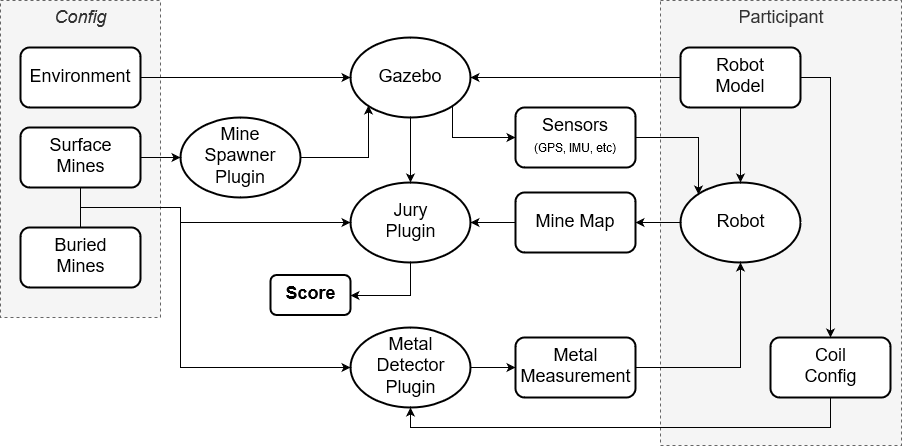

The diagram above was exported from draw.io. Its source (the exported page's mxGraphModel, read from the mxfile embedded in the PNG):
<mxGraphModel dx="782" dy="410" grid="1" gridSize="10" guides="1" tooltips="1" connect="1" arrows="1" fold="1" page="1" pageScale="1" pageWidth="827" pageHeight="1169" math="0" shadow="0">
  <root>
    <mxCell id="0" />
    <mxCell id="1" parent="0" />
    <mxCell id="8XxEg1_wMElP5BROkP3S-40" value="Participant" style="rounded=0;whiteSpace=wrap;html=1;strokeWidth=1;fontSize=18;verticalAlign=top;dashed=1;fillColor=#f5f5f5;strokeColor=#666666;fontColor=#333333;" parent="1" vertex="1">
      <mxGeometry x="840" y="33" width="241" height="445" as="geometry" />
    </mxCell>
    <mxCell id="8XxEg1_wMElP5BROkP3S-39" value="&lt;i&gt;Config&lt;/i&gt;" style="rounded=0;whiteSpace=wrap;html=1;strokeWidth=1;fontSize=18;verticalAlign=top;dashed=1;fillColor=#f5f5f5;strokeColor=#666666;fontColor=#333333;" parent="1" vertex="1">
      <mxGeometry x="180" y="33" width="160" height="317" as="geometry" />
    </mxCell>
    <mxCell id="8XxEg1_wMElP5BROkP3S-9" style="edgeStyle=orthogonalEdgeStyle;rounded=0;orthogonalLoop=1;jettySize=auto;html=1;exitX=1;exitY=0.5;exitDx=0;exitDy=0;entryX=0;entryY=0.5;entryDx=0;entryDy=0;fontSize=18;" parent="1" source="8XxEg1_wMElP5BROkP3S-1" target="8XxEg1_wMElP5BROkP3S-5" edge="1">
      <mxGeometry relative="1" as="geometry" />
    </mxCell>
    <mxCell id="8XxEg1_wMElP5BROkP3S-18" style="edgeStyle=orthogonalEdgeStyle;rounded=0;orthogonalLoop=1;jettySize=auto;html=1;exitX=0.5;exitY=1;exitDx=0;exitDy=0;entryX=0.5;entryY=0;entryDx=0;entryDy=0;startArrow=none;startFill=0;endArrow=none;endFill=0;fontSize=18;" parent="1" source="8XxEg1_wMElP5BROkP3S-1" target="8XxEg1_wMElP5BROkP3S-2" edge="1">
      <mxGeometry relative="1" as="geometry" />
    </mxCell>
    <mxCell id="8XxEg1_wMElP5BROkP3S-1" value="&lt;div style=&quot;font-size: 18px&quot;&gt;&lt;font style=&quot;font-size: 18px&quot;&gt;Surface&lt;/font&gt;&lt;/div&gt;&lt;div style=&quot;font-size: 18px&quot;&gt;&lt;font style=&quot;font-size: 18px&quot;&gt;Mines&lt;br&gt;&lt;/font&gt;&lt;/div&gt;" style="rounded=1;whiteSpace=wrap;html=1;strokeWidth=2;" parent="1" vertex="1">
      <mxGeometry x="200" y="160" width="120" height="60" as="geometry" />
    </mxCell>
    <mxCell id="8XxEg1_wMElP5BROkP3S-2" value="&lt;div style=&quot;font-size: 18px&quot;&gt;&lt;font style=&quot;font-size: 18px&quot;&gt;Buried&lt;/font&gt;&lt;/div&gt;&lt;div style=&quot;font-size: 18px&quot;&gt;&lt;font style=&quot;font-size: 18px&quot;&gt;Mines&lt;br&gt;&lt;/font&gt;&lt;/div&gt;" style="rounded=1;whiteSpace=wrap;html=1;strokeWidth=2;" parent="1" vertex="1">
      <mxGeometry x="200" y="260" width="120" height="60" as="geometry" />
    </mxCell>
    <mxCell id="8XxEg1_wMElP5BROkP3S-8" style="edgeStyle=orthogonalEdgeStyle;rounded=0;orthogonalLoop=1;jettySize=auto;html=1;exitX=1;exitY=0.5;exitDx=0;exitDy=0;entryX=0;entryY=0.5;entryDx=0;entryDy=0;fontSize=18;" parent="1" source="8XxEg1_wMElP5BROkP3S-3" target="8XxEg1_wMElP5BROkP3S-4" edge="1">
      <mxGeometry relative="1" as="geometry" />
    </mxCell>
    <mxCell id="8XxEg1_wMElP5BROkP3S-3" value="&lt;div style=&quot;font-size: 18px;&quot;&gt;Environment&lt;/div&gt;" style="rounded=1;whiteSpace=wrap;html=1;fontSize=18;strokeWidth=2;" parent="1" vertex="1">
      <mxGeometry x="200" y="80" width="120" height="60" as="geometry" />
    </mxCell>
    <mxCell id="8XxEg1_wMElP5BROkP3S-17" style="edgeStyle=orthogonalEdgeStyle;rounded=0;orthogonalLoop=1;jettySize=auto;html=1;exitX=0.5;exitY=1;exitDx=0;exitDy=0;entryX=0.5;entryY=0;entryDx=0;entryDy=0;startArrow=none;startFill=0;endArrow=classic;endFill=1;fontSize=18;" parent="1" source="8XxEg1_wMElP5BROkP3S-4" target="8XxEg1_wMElP5BROkP3S-6" edge="1">
      <mxGeometry relative="1" as="geometry" />
    </mxCell>
    <mxCell id="8XxEg1_wMElP5BROkP3S-42" style="edgeStyle=orthogonalEdgeStyle;rounded=0;orthogonalLoop=1;jettySize=auto;html=1;exitX=1;exitY=1;exitDx=0;exitDy=0;entryX=0;entryY=0.5;entryDx=0;entryDy=0;startArrow=none;startFill=0;endArrow=classic;endFill=1;fontSize=18;" parent="1" source="8XxEg1_wMElP5BROkP3S-4" target="8XxEg1_wMElP5BROkP3S-41" edge="1">
      <mxGeometry relative="1" as="geometry">
        <Array as="points">
          <mxPoint x="632" y="170" />
        </Array>
      </mxGeometry>
    </mxCell>
    <mxCell id="8XxEg1_wMElP5BROkP3S-4" value="Gazebo" style="ellipse;whiteSpace=wrap;html=1;fontSize=18;strokeWidth=2;" parent="1" vertex="1">
      <mxGeometry x="530" y="70" width="120" height="80" as="geometry" />
    </mxCell>
    <mxCell id="8XxEg1_wMElP5BROkP3S-10" style="edgeStyle=orthogonalEdgeStyle;rounded=0;orthogonalLoop=1;jettySize=auto;html=1;exitX=1;exitY=0.5;exitDx=0;exitDy=0;entryX=0;entryY=1;entryDx=0;entryDy=0;fontSize=18;" parent="1" source="8XxEg1_wMElP5BROkP3S-5" target="8XxEg1_wMElP5BROkP3S-4" edge="1">
      <mxGeometry relative="1" as="geometry">
        <Array as="points">
          <mxPoint x="548" y="190" />
        </Array>
      </mxGeometry>
    </mxCell>
    <mxCell id="8XxEg1_wMElP5BROkP3S-5" value="&lt;div&gt;Mine&lt;/div&gt;&lt;div&gt;Spawner&lt;/div&gt;&lt;div&gt;Plugin&lt;br&gt;&lt;/div&gt;" style="ellipse;whiteSpace=wrap;html=1;fontSize=18;strokeWidth=2;" parent="1" vertex="1">
      <mxGeometry x="360" y="150" width="120" height="80" as="geometry" />
    </mxCell>
    <mxCell id="8XxEg1_wMElP5BROkP3S-19" style="edgeStyle=orthogonalEdgeStyle;rounded=0;orthogonalLoop=1;jettySize=auto;html=1;exitX=0;exitY=0.5;exitDx=0;exitDy=0;startArrow=classic;startFill=1;endArrow=none;endFill=0;fontSize=18;" parent="1" source="8XxEg1_wMElP5BROkP3S-6" edge="1">
      <mxGeometry relative="1" as="geometry">
        <mxPoint x="260" y="240" as="targetPoint" />
        <Array as="points">
          <mxPoint x="360" y="255" />
          <mxPoint x="360" y="240" />
        </Array>
      </mxGeometry>
    </mxCell>
    <mxCell id="8XxEg1_wMElP5BROkP3S-21" style="edgeStyle=orthogonalEdgeStyle;rounded=0;orthogonalLoop=1;jettySize=auto;html=1;exitX=0.5;exitY=1;exitDx=0;exitDy=0;entryX=1;entryY=0.5;entryDx=0;entryDy=0;startArrow=none;startFill=0;endArrow=classic;endFill=1;fontSize=18;" parent="1" source="8XxEg1_wMElP5BROkP3S-6" target="8XxEg1_wMElP5BROkP3S-15" edge="1">
      <mxGeometry relative="1" as="geometry" />
    </mxCell>
    <mxCell id="8XxEg1_wMElP5BROkP3S-6" value="&lt;div&gt;Jury&lt;/div&gt;&lt;div&gt;Plugin&lt;br&gt;&lt;/div&gt;" style="ellipse;whiteSpace=wrap;html=1;fontSize=18;strokeWidth=2;" parent="1" vertex="1">
      <mxGeometry x="530" y="215" width="120" height="80" as="geometry" />
    </mxCell>
    <mxCell id="8XxEg1_wMElP5BROkP3S-20" style="edgeStyle=orthogonalEdgeStyle;rounded=0;orthogonalLoop=1;jettySize=auto;html=1;exitX=0;exitY=0.5;exitDx=0;exitDy=0;startArrow=classic;startFill=1;endArrow=none;endFill=0;fontSize=18;" parent="1" source="8XxEg1_wMElP5BROkP3S-7" edge="1">
      <mxGeometry relative="1" as="geometry">
        <mxPoint x="360" y="250" as="targetPoint" />
        <Array as="points">
          <mxPoint x="360" y="400" />
          <mxPoint x="360" y="270" />
        </Array>
      </mxGeometry>
    </mxCell>
    <mxCell id="8XxEg1_wMElP5BROkP3S-27" value="" style="edgeStyle=orthogonalEdgeStyle;rounded=0;orthogonalLoop=1;jettySize=auto;html=1;startArrow=none;startFill=0;endArrow=classic;endFill=1;fontSize=18;" parent="1" source="8XxEg1_wMElP5BROkP3S-7" target="8XxEg1_wMElP5BROkP3S-26" edge="1">
      <mxGeometry relative="1" as="geometry" />
    </mxCell>
    <mxCell id="8XxEg1_wMElP5BROkP3S-7" value="&lt;div&gt;Metal&lt;/div&gt;&lt;div&gt;Detector&lt;/div&gt;&lt;div&gt;Plugin&lt;br&gt;&lt;/div&gt;" style="ellipse;whiteSpace=wrap;html=1;fontSize=18;strokeWidth=2;" parent="1" vertex="1">
      <mxGeometry x="530" y="360" width="120" height="80" as="geometry" />
    </mxCell>
    <mxCell id="8XxEg1_wMElP5BROkP3S-15" value="&lt;font style=&quot;font-size: 18px&quot;&gt;Score&lt;/font&gt;" style="rounded=1;whiteSpace=wrap;html=1;strokeWidth=2;fontStyle=1" parent="1" vertex="1">
      <mxGeometry x="450" y="307.5" width="80" height="40" as="geometry" />
    </mxCell>
    <mxCell id="8XxEg1_wMElP5BROkP3S-31" style="edgeStyle=orthogonalEdgeStyle;rounded=0;orthogonalLoop=1;jettySize=auto;html=1;exitX=0;exitY=0.5;exitDx=0;exitDy=0;entryX=1;entryY=0.5;entryDx=0;entryDy=0;startArrow=none;startFill=0;endArrow=classic;endFill=1;fontSize=18;" parent="1" source="8XxEg1_wMElP5BROkP3S-22" target="8XxEg1_wMElP5BROkP3S-30" edge="1">
      <mxGeometry relative="1" as="geometry" />
    </mxCell>
    <mxCell id="8XxEg1_wMElP5BROkP3S-22" value="Robot" style="ellipse;whiteSpace=wrap;html=1;fontSize=18;strokeWidth=2;" parent="1" vertex="1">
      <mxGeometry x="860" y="215" width="120" height="80" as="geometry" />
    </mxCell>
    <mxCell id="8XxEg1_wMElP5BROkP3S-25" style="edgeStyle=orthogonalEdgeStyle;rounded=0;orthogonalLoop=1;jettySize=auto;html=1;exitX=0.5;exitY=1;exitDx=0;exitDy=0;entryX=0.5;entryY=1;entryDx=0;entryDy=0;startArrow=none;startFill=0;endArrow=classic;endFill=1;fontSize=18;" parent="1" source="8XxEg1_wMElP5BROkP3S-24" target="8XxEg1_wMElP5BROkP3S-7" edge="1">
      <mxGeometry relative="1" as="geometry" />
    </mxCell>
    <mxCell id="8XxEg1_wMElP5BROkP3S-24" value="&lt;div style=&quot;font-size: 18px&quot;&gt;&lt;font style=&quot;font-size: 18px&quot;&gt;Coil&lt;/font&gt;&lt;/div&gt;&lt;font style=&quot;font-size: 18px&quot;&gt;Config&lt;br&gt;&lt;/font&gt;" style="rounded=1;whiteSpace=wrap;html=1;strokeWidth=2;" parent="1" vertex="1">
      <mxGeometry x="950" y="370" width="120" height="60" as="geometry" />
    </mxCell>
    <mxCell id="8XxEg1_wMElP5BROkP3S-29" style="edgeStyle=orthogonalEdgeStyle;rounded=0;orthogonalLoop=1;jettySize=auto;html=1;exitX=1;exitY=0.5;exitDx=0;exitDy=0;entryX=0.5;entryY=1;entryDx=0;entryDy=0;startArrow=none;startFill=0;endArrow=classic;endFill=1;fontSize=18;" parent="1" source="8XxEg1_wMElP5BROkP3S-26" target="8XxEg1_wMElP5BROkP3S-22" edge="1">
      <mxGeometry relative="1" as="geometry" />
    </mxCell>
    <mxCell id="8XxEg1_wMElP5BROkP3S-26" value="&lt;div style=&quot;font-size: 18px&quot;&gt;&lt;font style=&quot;font-size: 18px&quot;&gt;Metal&lt;/font&gt;&lt;/div&gt;&lt;div style=&quot;font-size: 18px&quot;&gt;&lt;font style=&quot;font-size: 18px&quot;&gt;Measurement&lt;br&gt;&lt;/font&gt;&lt;/div&gt;" style="rounded=1;whiteSpace=wrap;html=1;strokeWidth=2;" parent="1" vertex="1">
      <mxGeometry x="695" y="370" width="120" height="60" as="geometry" />
    </mxCell>
    <mxCell id="8XxEg1_wMElP5BROkP3S-32" style="edgeStyle=orthogonalEdgeStyle;rounded=0;orthogonalLoop=1;jettySize=auto;html=1;exitX=0;exitY=0.5;exitDx=0;exitDy=0;entryX=1;entryY=0.5;entryDx=0;entryDy=0;startArrow=none;startFill=0;endArrow=classic;endFill=1;fontSize=18;" parent="1" source="8XxEg1_wMElP5BROkP3S-30" target="8XxEg1_wMElP5BROkP3S-6" edge="1">
      <mxGeometry relative="1" as="geometry" />
    </mxCell>
    <mxCell id="8XxEg1_wMElP5BROkP3S-30" value="&lt;div style=&quot;font-size: 18px&quot;&gt;&lt;font style=&quot;font-size: 18px&quot;&gt;Mine Map&lt;br&gt;&lt;/font&gt;&lt;/div&gt;" style="rounded=1;whiteSpace=wrap;html=1;strokeWidth=2;" parent="1" vertex="1">
      <mxGeometry x="695" y="225" width="120" height="60" as="geometry" />
    </mxCell>
    <mxCell id="8XxEg1_wMElP5BROkP3S-36" style="edgeStyle=orthogonalEdgeStyle;rounded=0;orthogonalLoop=1;jettySize=auto;html=1;exitX=0;exitY=0.5;exitDx=0;exitDy=0;entryX=1;entryY=0.5;entryDx=0;entryDy=0;startArrow=none;startFill=0;endArrow=classic;endFill=1;fontSize=18;" parent="1" source="8XxEg1_wMElP5BROkP3S-34" target="8XxEg1_wMElP5BROkP3S-4" edge="1">
      <mxGeometry relative="1" as="geometry" />
    </mxCell>
    <mxCell id="8XxEg1_wMElP5BROkP3S-37" style="edgeStyle=orthogonalEdgeStyle;rounded=0;orthogonalLoop=1;jettySize=auto;html=1;exitX=1;exitY=0.5;exitDx=0;exitDy=0;entryX=0.5;entryY=0;entryDx=0;entryDy=0;startArrow=none;startFill=0;endArrow=classic;endFill=1;fontSize=18;" parent="1" source="8XxEg1_wMElP5BROkP3S-34" target="8XxEg1_wMElP5BROkP3S-24" edge="1">
      <mxGeometry relative="1" as="geometry" />
    </mxCell>
    <mxCell id="8XxEg1_wMElP5BROkP3S-38" style="edgeStyle=orthogonalEdgeStyle;rounded=0;orthogonalLoop=1;jettySize=auto;html=1;exitX=0.5;exitY=1;exitDx=0;exitDy=0;entryX=0.5;entryY=0;entryDx=0;entryDy=0;startArrow=none;startFill=0;endArrow=classic;endFill=1;fontSize=18;" parent="1" source="8XxEg1_wMElP5BROkP3S-34" target="8XxEg1_wMElP5BROkP3S-22" edge="1">
      <mxGeometry relative="1" as="geometry" />
    </mxCell>
    <mxCell id="8XxEg1_wMElP5BROkP3S-34" value="&lt;div&gt;&lt;font style=&quot;font-size: 18px&quot;&gt;Robot&lt;/font&gt;&lt;/div&gt;&lt;div&gt;&lt;font style=&quot;font-size: 18px&quot;&gt;Model&lt;/font&gt;&lt;/div&gt;" style="rounded=1;whiteSpace=wrap;html=1;strokeWidth=2;" parent="1" vertex="1">
      <mxGeometry x="860" y="80" width="120" height="60" as="geometry" />
    </mxCell>
    <mxCell id="8XxEg1_wMElP5BROkP3S-43" style="edgeStyle=orthogonalEdgeStyle;rounded=0;orthogonalLoop=1;jettySize=auto;html=1;exitX=1;exitY=0.5;exitDx=0;exitDy=0;entryX=0;entryY=0;entryDx=0;entryDy=0;startArrow=none;startFill=0;endArrow=classic;endFill=1;fontSize=18;" parent="1" source="8XxEg1_wMElP5BROkP3S-41" target="8XxEg1_wMElP5BROkP3S-22" edge="1">
      <mxGeometry relative="1" as="geometry" />
    </mxCell>
    <mxCell id="8XxEg1_wMElP5BROkP3S-41" value="&lt;div style=&quot;font-size: 18px&quot;&gt;Sensors&lt;/div&gt;&lt;div style=&quot;font-size: 18px&quot;&gt;&lt;font style=&quot;font-size: 18px&quot;&gt;&lt;font style=&quot;font-size: 12px&quot;&gt;(GPS, IMU, etc)&lt;/font&gt;&lt;br&gt;&lt;/font&gt;&lt;/div&gt;" style="rounded=1;whiteSpace=wrap;html=1;strokeWidth=2;" parent="1" vertex="1">
      <mxGeometry x="695" y="140" width="120" height="60" as="geometry" />
    </mxCell>
  </root>
</mxGraphModel>